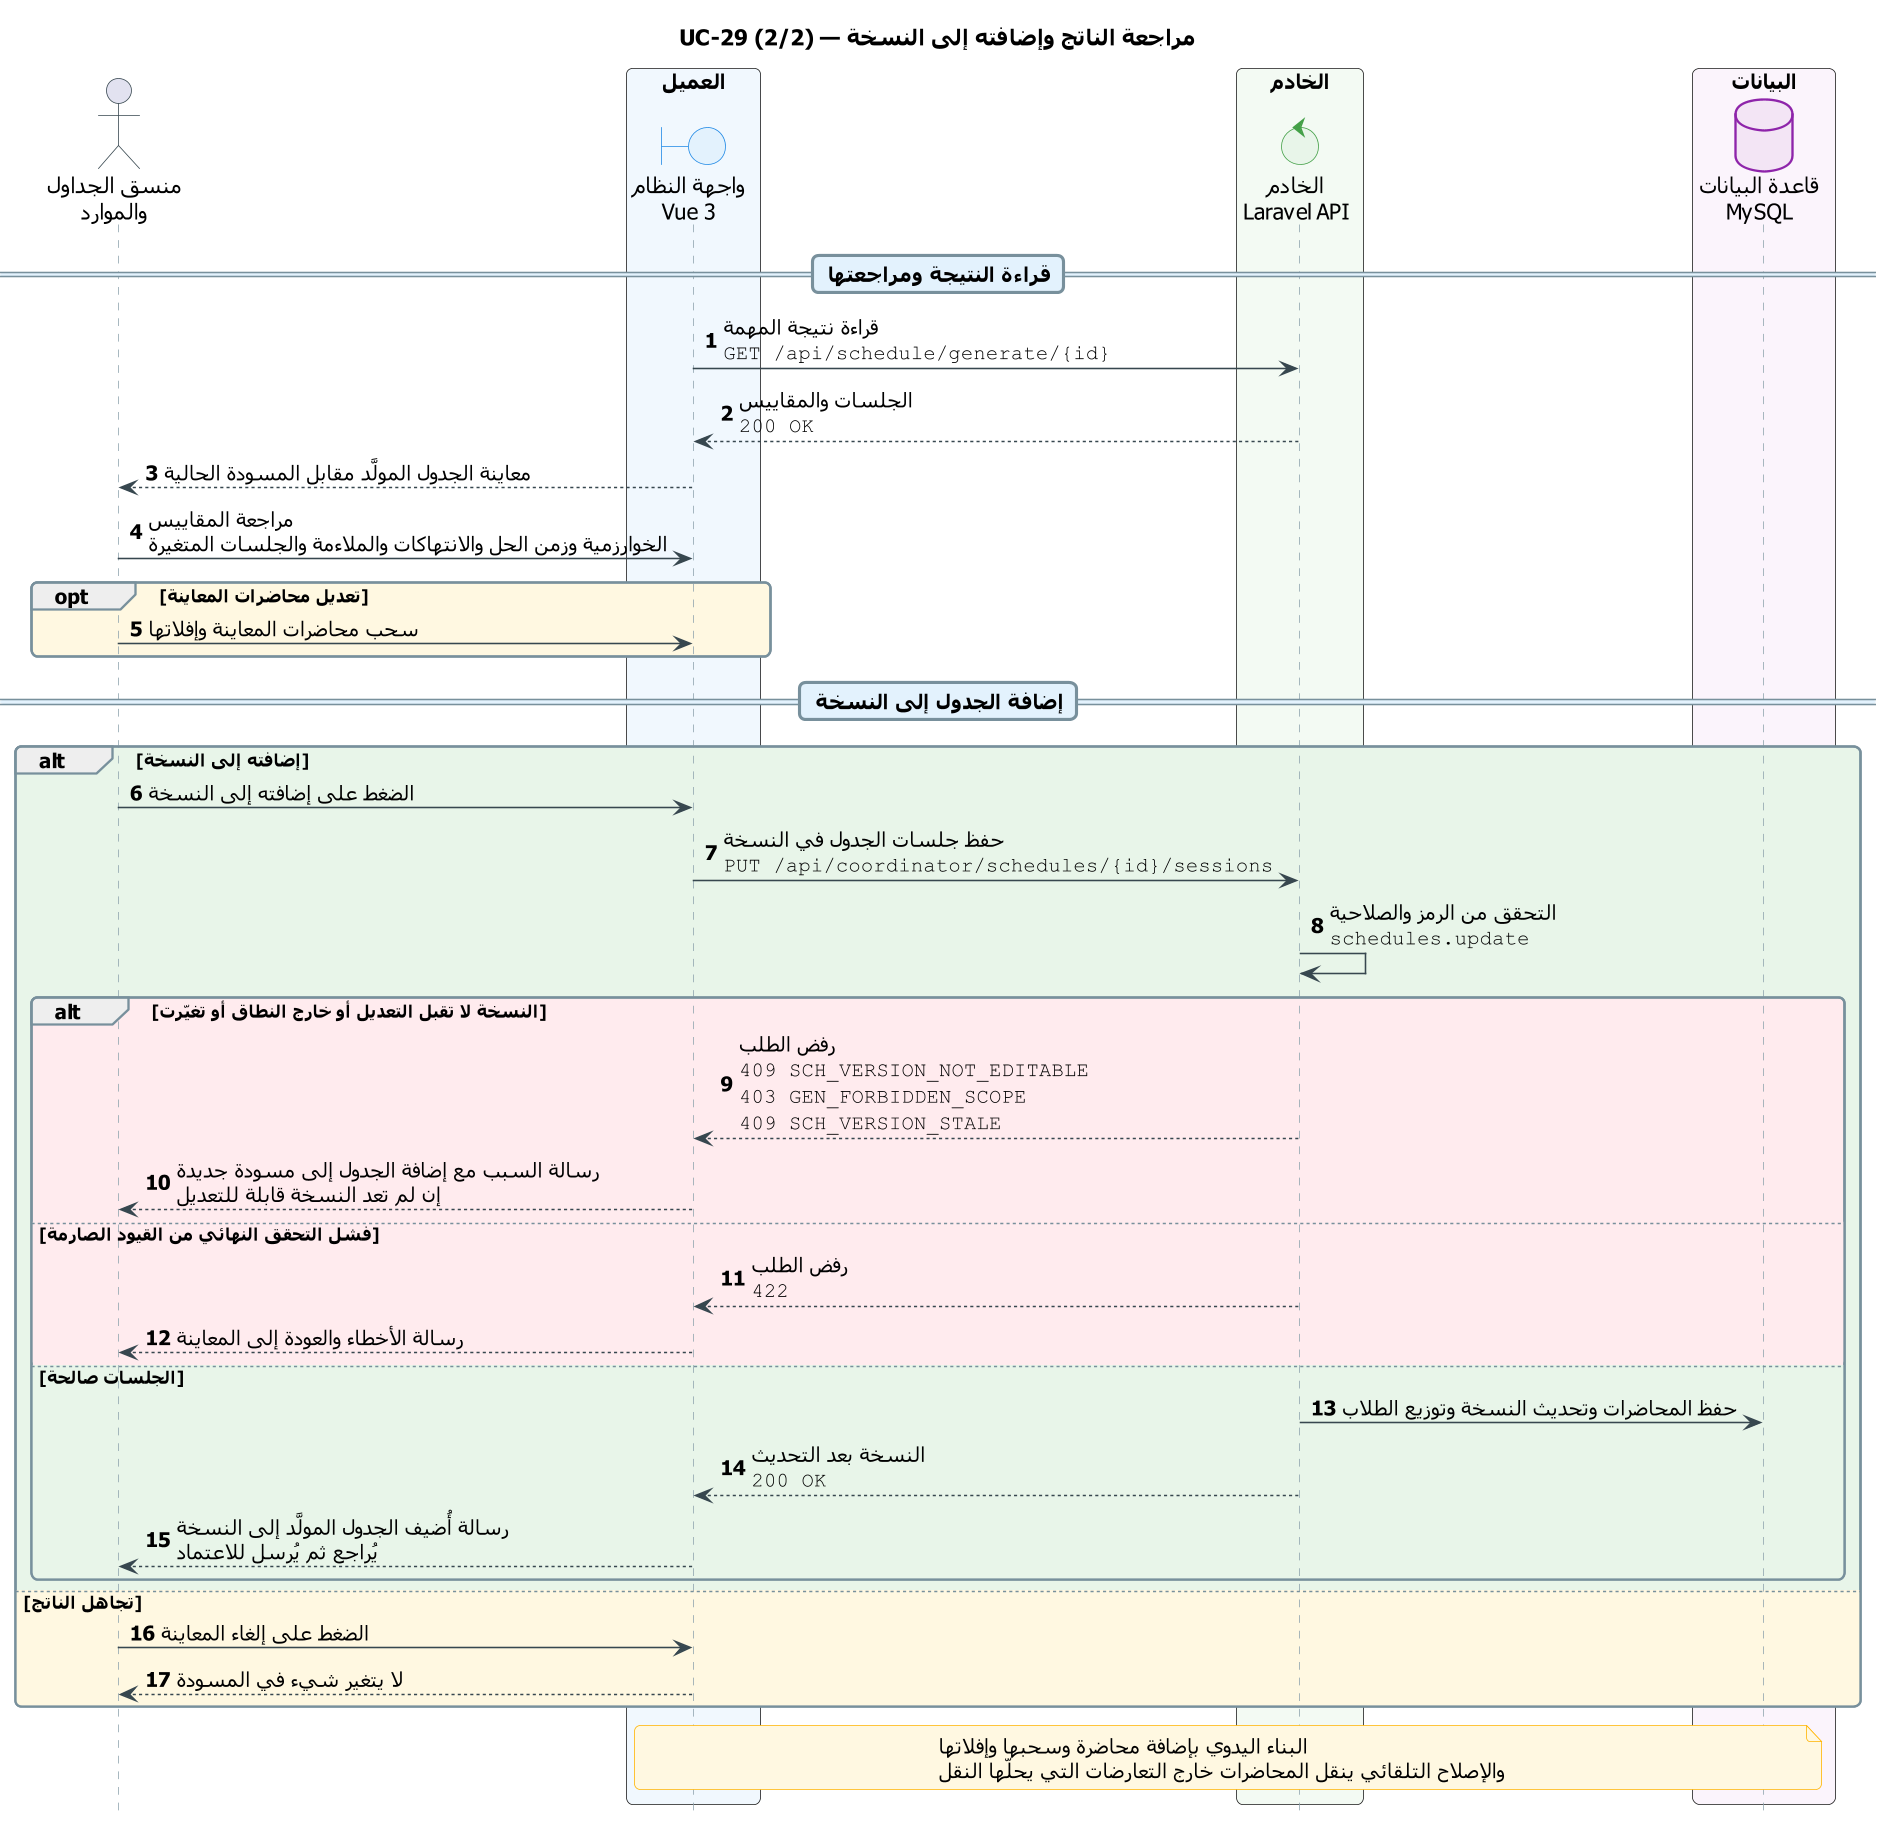

The diagram above was rendered by PlantUML. Its source (embedded in the PNG):
@startuml UC-29_generate_review
skinparam dpi 150
' ===== النمط الموحّد (انسخه مع المخطط) =====
skinparam defaultFontName Tahoma
skinparam shadowing false
skinparam roundcorner 8
skinparam ParticipantPadding 14
skinparam BoxPadding 10
skinparam NoteBackgroundColor #FFF8E1
skinparam NoteBorderColor #FFB300
skinparam ParticipantBackgroundColor #ECEFF1
skinparam ParticipantBorderColor #546E7A
skinparam ActorBorderColor #37474F
skinparam BoundaryBackgroundColor #E3F2FD
skinparam BoundaryBorderColor #1E88E5
skinparam ControlBackgroundColor #E8F5E9
skinparam ControlBorderColor #43A047
skinparam DatabaseBackgroundColor #F3E5F5
skinparam DatabaseBorderColor #8E24AA
skinparam sequence {
  ArrowColor #37474F
  LifeLineBorderColor #90A4AE
  GroupBorderColor #78909C
  DividerBackgroundColor #E3F2FD
  DividerBorderColor #78909C
  ReferenceBackgroundColor #FFF8E1
  ReferenceBorderColor #546E7A
}
hide footbox
autonumber
' ===== المخطط =====
title UC-29 (2/2) — مراجعة الناتج وإضافته إلى النسخة

actor "منسق الجداول\nوالموارد" as CRD
box "العميل" #F1F8FE
  boundary "واجهة النظام\nVue 3" as UI
end box
box "الخادم" #F3FAF3
  control "الخادم\nLaravel API" as API
end box
box "البيانات" #FBF4FC
  database "قاعدة البيانات\nMySQL" as DB
end box

== قراءة النتيجة ومراجعتها ==
UI -> API : قراءة نتيجة المهمة\n""GET /api/schedule/generate/{id}""
API --> UI : الجلسات والمقاييس\n""200 OK""
UI --> CRD : معاينة الجدول المولَّد مقابل المسودة الحالية
CRD -> UI : مراجعة المقاييس\nالخوارزمية وزمن الحل والانتهاكات والملاءمة والجلسات المتغيرة
opt #FFF8E1 تعديل محاضرات المعاينة
  CRD -> UI : سحب محاضرات المعاينة وإفلاتها
end

== إضافة الجدول إلى النسخة ==
alt #E8F5E9 إضافته إلى النسخة
  CRD -> UI : الضغط على إضافته إلى النسخة
  UI -> API : حفظ جلسات الجدول في النسخة\n""PUT /api/coordinator/schedules/{id}/sessions""
  API -> API : التحقق من الرمز والصلاحية\n""schedules.update""
  alt #FFEBEE النسخة لا تقبل التعديل أو خارج النطاق أو تغيّرت
    API --> UI : رفض الطلب\n""409 SCH_VERSION_NOT_EDITABLE""\n""403 GEN_FORBIDDEN_SCOPE""\n""409 SCH_VERSION_STALE""
    UI --> CRD : رسالة السبب مع إضافة الجدول إلى مسودة جديدة\nإن لم تعد النسخة قابلة للتعديل
  else #FFEBEE فشل التحقق النهائي من القيود الصارمة
    API --> UI : رفض الطلب\n""422""
    UI --> CRD : رسالة الأخطاء والعودة إلى المعاينة
  else #E8F5E9 الجلسات صالحة
    API -> DB : حفظ المحاضرات وتحديث النسخة وتوزيع الطلاب
    API --> UI : النسخة بعد التحديث\n""200 OK""
    UI --> CRD : رسالة أُضيف الجدول المولَّد إلى النسخة\nيُراجع ثم يُرسل للاعتماد
  end
else #FFF8E1 تجاهل الناتج
  CRD -> UI : الضغط على إلغاء المعاينة
  UI --> CRD : لا يتغير شيء في المسودة
end
note over UI, DB
  البناء اليدوي بإضافة محاضرة وسحبها وإفلاتها
  والإصلاح التلقائي ينقل المحاضرات خارج التعارضات التي يحلّها النقل
end note
@enduml